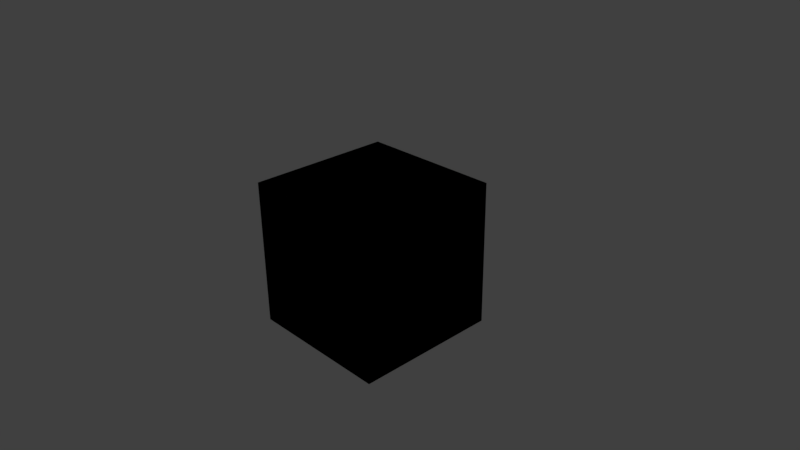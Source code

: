 # Source: aquarium.blend  (saved by Blender 2.77.0; exported with 4.5.12 LTS)
import bpy
from mathutils import Matrix  # noqa: F401  (used for matrix-valued properties, if any)

bpy.ops.wm.read_factory_settings(use_empty=True)
scene = bpy.context.scene
scene.name = 'Scene'

# ---- collections
col_collection_1 = bpy.data.collections.new('Collection 1'); scene.collection.children.link(col_collection_1)

# ---- materials (node trees are filled in below, after node groups)
mat_material = bpy.data.materials.new('Material')
mat_material.alpha_threshold = 0.0
mat_material.use_transparent_shadow = False
mat_material.roughness = 0.5
mat_material.line_color = (0.0, 0.0, 0.0, 1.0)
mat_material_001 = bpy.data.materials.new('Material.001')
mat_material_001.alpha_threshold = 0.0
mat_material_001.use_transparent_shadow = False
mat_material_001.roughness = 0.5
mat_material_001.line_color = (0.0, 0.0, 0.0, 1.0)

# ---- material node trees

# ---- world
world_world = bpy.data.worlds.new('World'); scene.world = world_world
world_world.color = (0.05088, 0.05088, 0.05088)
world_world.use_sun_shadow = False
world_world.sun_shadow_jitter_overblur = 0.0
world_world.cycles.sampling_method = 'MANUAL'

# ---- cameras
cam_camera = bpy.data.cameras.new('Camera')
cam_camera.clip_end = 100.0
cam_camera.lens = 35.0
cam_camera.sensor_width = 32.0
cam_camera.sensor_height = 18.0
cam_camera.ortho_scale = 7.314
cam_camera.dof.focus_distance = 0.0
cam_camera.dof.aperture_fstop = 128.0

# ---- lights
light_lamp = bpy.data.lights.new('Lamp', 'POINT')
light_lamp.transmission_factor = 0.0
light_lamp.cutoff_distance = 30.0
light_lamp.energy = 100.0
light_lamp.shadow_buffer_clip_start = 1.001
light_lamp.shadow_soft_size = 0.1
light_lamp.shadow_maximum_resolution = 0.006
light_lamp.use_absolute_resolution = True

# ---- meshes
me_cube = bpy.data.meshes.new('Cube')
me_cube.from_pydata([(1.0, 1.0, -1.0), (1.0, -1.0, -1.0), (-1.0, -1.0, -1.0), (-1.0, 1.0, -1.0), (1.0, 1.0, 1.0), (1.0, -1.0, 1.0), (-1.0, -1.0, 1.0), (-1.0, 1.0, 1.0), (1.0, 1.0, -1.0), (1.0, -1.0, -1.0), (-1.0, -1.0, -1.0), (-1.0, 1.0, -1.0), (1.0, 1.0, 1.0), (1.0, -1.0, 1.0), (-1.0, -1.0, 1.0), (-1.0, 1.0, 1.0)], [], [(0, 1, 2, 3), (0, 4, 5, 1), (1, 5, 6, 2), (2, 6, 7, 3), (4, 0, 3, 7), (8, 11, 10, 9), (8, 9, 13, 12), (9, 10, 14, 13), (10, 11, 15, 14), (12, 15, 11, 8)])
me_cube.polygons.foreach_set('material_index', [0, 0, 0, 0, 0, 1, 1, 1, 1, 1])
_uv = me_cube.uv_layers.new(name='UVMap')
_uv.uv.foreach_set('vector', [1.0, 4.768e-07, 4.768e-07, 1.192e-07, 2.384e-07, 1.0, 1.0, 1.0, 2.384e-07, 1.788e-07, 0.0, 1.0, 1.0, 1.0, 1.0, 5.364e-07, 1.192e-07, 1.192e-07, 3.874e-07, 1.0, 1.0, 1.0, 1.0, 2.384e-07, 0.0, 1.0, 1.0, 1.0, 1.0, 8.345e-07, 2.384e-07, 4.768e-07, 1.192e-07, 1.0, 1.0, 1.0, 1.0, 1.192e-07, 0.0, 1.192e-07, 1.0, 4.768e-07, 1.0, 1.0, 2.384e-07, 1.0, 4.768e-07, 1.192e-07, 2.384e-07, 1.788e-07, 1.0, 5.364e-07, 1.0, 1.0, 0.0, 1.0, 1.192e-07, 1.192e-07, 1.0, 2.384e-07, 1.0, 1.0, 3.874e-07, 1.0, 0.0, 1.0, 2.384e-07, 4.768e-07, 1.0, 8.345e-07, 1.0, 1.0, 1.192e-07, 1.0, 0.0, 1.192e-07, 1.0, 1.192e-07, 1.0, 1.0])
me_cube.materials.append(mat_material)
me_cube.materials.append(mat_material_001)
me_cube.use_remesh_preserve_volume = False
me_cube.use_remesh_preserve_attributes = False
me_cube.use_mirror_vertex_groups = False
me_cube.update()

# ---- objects
ob_cube = bpy.data.objects.new('Cube', me_cube)
ob_lamp = bpy.data.objects.new('Lamp', light_lamp)
ob_camera = bpy.data.objects.new('Camera', cam_camera)

# ---- transforms, parenting, visibility, modifiers, constraints
ob_cube.location = (0.0, 0.0, 0.0)
ob_cube.lock_rotations_4d = False
ob_cube.empty_display_type = 'ARROWS'
ob_cube.lineart.crease_threshold = 0.0
ob_lamp.location = (4.076, 1.005, 5.904)
ob_lamp.rotation_euler = (0.6503, 0.05522, 1.866)
ob_lamp.lock_rotations_4d = False
ob_lamp.empty_display_type = 'ARROWS'
ob_lamp.color = (0.0, 0.0, 0.0, 0.0)
ob_lamp.lineart.crease_threshold = 0.0
ob_camera.location = (7.481, -6.508, 5.344)
ob_camera.rotation_euler = (1.109, 0.01082, 0.8149)
ob_camera.lock_rotations_4d = False
ob_camera.empty_display_type = 'ARROWS'
ob_camera.color = (0.0, 0.0, 0.0, 0.0)
ob_camera.display_type = 'WIRE'
ob_camera.lineart.crease_threshold = 0.0

# ---- collection membership
col_collection_1.objects.link(ob_cube)
col_collection_1.objects.link(ob_lamp)
col_collection_1.objects.link(ob_camera)

# ---- scene / render settings (as saved in the file)
scene.camera = ob_camera
scene.frame_start = 1; scene.frame_end = 250; scene.frame_set(1)
scene.render.engine = 'BLENDER_EEVEE_NEXT'
scene.render.resolution_percentage = 50
scene.render.dither_intensity = 0.0
scene.cycles.use_denoising = False
scene.cycles.samples = 128
scene.cycles.sampling_pattern = 'TABULATED_SOBOL'
scene.cycles.light_sampling_threshold = 0.0
scene.cycles.use_adaptive_sampling = False
scene.cycles.use_light_tree = False
scene.cycles.blur_glossy = 0.0
scene.cycles.sample_clamp_indirect = 0.0
scene.view_settings.view_transform = 'Standard'
bpy.context.view_layer.update()
